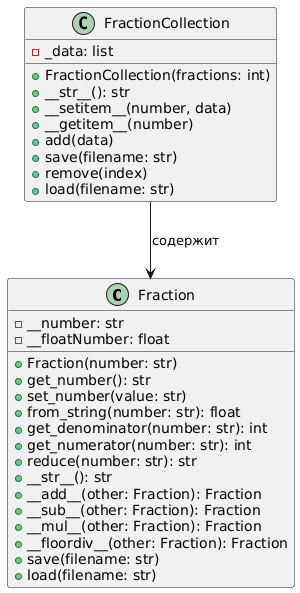

The diagram above was rendered by PlantUML. Its source (embedded in the PNG):
@startuml
' Класс, реализующий дробное число
class Fraction {
  - __number: str
  - __floatNumber: float
  + Fraction(number: str)
  + get_number(): str
  + set_number(value: str)
  + from_string(number: str): float
  + get_denominator(number: str): int
  + get_numerator(number: str): int
  + reduce(number: str): str
  + __str__(): str
  + __add__(other: Fraction): Fraction
  + __sub__(other: Fraction): Fraction
  + __mul__(other: Fraction): Fraction
  + __floordiv__(other: Fraction): Fraction
  + save(filename: str)
  + load(filename: str)
}

' Класс-контейнер для дробных чисел
class FractionCollection {
  - _data: list
  + FractionCollection(fractions: int)
  + __str__(): str
  + __setitem__(number, data)
  + __getitem__(number)
  + add(data)
  + save(filename: str)
  + remove(index)
  + load(filename: str)
}

' Связь: FractionCollection содержит объекты Fraction
FractionCollection --> Fraction : содержит
@enduml